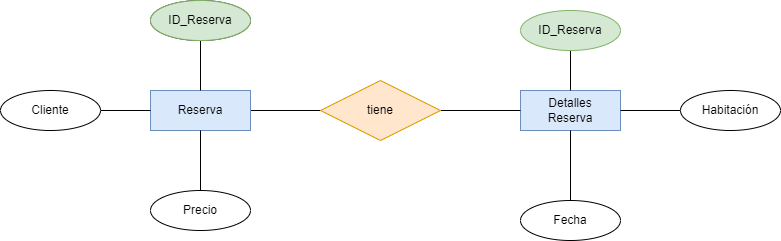

The diagram above was exported from draw.io. Its source (the exported page's mxGraphModel, read from the mxfile embedded in the PNG):
<mxGraphModel dx="1216" dy="779" grid="1" gridSize="10" guides="1" tooltips="1" connect="1" arrows="1" fold="1" page="1" pageScale="1" pageWidth="850" pageHeight="1100" math="0" shadow="0">
  <root>
    <mxCell id="0" />
    <mxCell id="1" parent="0" />
    <mxCell id="2" value="" style="edgeStyle=none;html=1;fontColor=#000000;endArrow=none;endFill=0;" edge="1" parent="1" source="4" target="7">
      <mxGeometry relative="1" as="geometry" />
    </mxCell>
    <mxCell id="3" value="1:1" style="edgeLabel;html=1;align=center;verticalAlign=middle;resizable=0;points=[];fontColor=#FFFFFF;" vertex="1" connectable="0" parent="2">
      <mxGeometry x="0.3143" y="2" relative="1" as="geometry">
        <mxPoint x="-26" y="-8" as="offset" />
      </mxGeometry>
    </mxCell>
    <mxCell id="4" value="Reserva" style="whiteSpace=wrap;html=1;align=center;fillColor=#dae8fc;strokeColor=#6c8ebf;fontColor=#000000;" vertex="1" parent="1">
      <mxGeometry x="210" y="210" width="100" height="40" as="geometry" />
    </mxCell>
    <mxCell id="5" value="Detalles&lt;br&gt;Reserva" style="whiteSpace=wrap;html=1;align=center;fillColor=#dae8fc;strokeColor=#6c8ebf;fontColor=#000000;" vertex="1" parent="1">
      <mxGeometry x="580" y="210" width="100" height="40" as="geometry" />
    </mxCell>
    <mxCell id="6" value="" style="edgeStyle=none;html=1;fontColor=#FFFFFF;endArrow=none;endFill=0;" edge="1" parent="1" source="7" target="5">
      <mxGeometry relative="1" as="geometry" />
    </mxCell>
    <mxCell id="7" value="tiene" style="shape=rhombus;perimeter=rhombusPerimeter;whiteSpace=wrap;html=1;align=center;fillColor=#ffe6cc;strokeColor=#d79b00;fontColor=#000000;" vertex="1" parent="1">
      <mxGeometry x="380" y="200" width="120" height="60" as="geometry" />
    </mxCell>
    <mxCell id="8" value="1:N" style="edgeLabel;html=1;align=center;verticalAlign=middle;resizable=0;points=[];fontColor=#FFFFFF;" vertex="1" connectable="0" parent="1">
      <mxGeometry x="530" y="220" as="geometry">
        <mxPoint x="35" y="-1" as="offset" />
      </mxGeometry>
    </mxCell>
    <mxCell id="9" value="1:N" style="edgeLabel;html=1;align=center;verticalAlign=middle;resizable=0;points=[];fontColor=#FFFFFF;" vertex="1" connectable="0" parent="1">
      <mxGeometry x="450" y="170" as="geometry">
        <mxPoint x="-12" y="6" as="offset" />
      </mxGeometry>
    </mxCell>
    <mxCell id="10" value="" style="edgeStyle=none;html=1;fontColor=#FFFFFF;endArrow=none;endFill=0;" edge="1" parent="1" target="4">
      <mxGeometry relative="1" as="geometry">
        <mxPoint x="260" y="310" as="sourcePoint" />
      </mxGeometry>
    </mxCell>
    <mxCell id="11" value="" style="edgeStyle=none;html=1;fontColor=#FFFFFF;endArrow=none;endFill=0;" edge="1" parent="1" source="12" target="4">
      <mxGeometry relative="1" as="geometry" />
    </mxCell>
    <mxCell id="12" value="Attribute" style="ellipse;whiteSpace=wrap;html=1;align=center;fontColor=#FFFFFF;" vertex="1" parent="1">
      <mxGeometry x="210" y="120" width="100" height="40" as="geometry" />
    </mxCell>
    <mxCell id="13" value="" style="edgeStyle=none;html=1;fontColor=#FFFFFF;endArrow=none;endFill=0;" edge="1" parent="1" source="14" target="5">
      <mxGeometry relative="1" as="geometry" />
    </mxCell>
    <mxCell id="14" value="ID_Reserva" style="ellipse;whiteSpace=wrap;html=1;align=center;fillColor=#d5e8d4;strokeColor=#82b366;fontColor=#000000;" vertex="1" parent="1">
      <mxGeometry x="580" y="130" width="100" height="40" as="geometry" />
    </mxCell>
    <mxCell id="15" value="" style="edgeStyle=none;html=1;fontColor=#FFFFFF;endArrow=none;endFill=0;" edge="1" parent="1" source="16" target="5">
      <mxGeometry relative="1" as="geometry" />
    </mxCell>
    <mxCell id="16" value="Fecha" style="ellipse;whiteSpace=wrap;html=1;align=center;fontColor=#000000;fillColor=#FFFFFF;" vertex="1" parent="1">
      <mxGeometry x="580" y="320" width="100" height="40" as="geometry" />
    </mxCell>
    <mxCell id="17" value="ID_Reserva" style="ellipse;whiteSpace=wrap;html=1;align=center;fillColor=#d5e8d4;strokeColor=#82b366;fontColor=#000000;" vertex="1" parent="1">
      <mxGeometry x="210" y="120" width="100" height="40" as="geometry" />
    </mxCell>
    <mxCell id="18" value="" style="edgeStyle=none;html=1;endArrow=none;endFill=0;" edge="1" parent="1" source="19" target="4">
      <mxGeometry relative="1" as="geometry" />
    </mxCell>
    <mxCell id="19" value="Cliente" style="ellipse;whiteSpace=wrap;html=1;align=center;fontColor=#000000;fillColor=#FFFFFF;" vertex="1" parent="1">
      <mxGeometry x="60" y="210" width="100" height="40" as="geometry" />
    </mxCell>
    <mxCell id="20" value="Precio" style="ellipse;whiteSpace=wrap;html=1;align=center;fontColor=#000000;fillColor=#FFFFFF;" vertex="1" parent="1">
      <mxGeometry x="210" y="310" width="100" height="40" as="geometry" />
    </mxCell>
    <mxCell id="22" value="" style="edgeStyle=none;html=1;endArrow=none;endFill=0;" edge="1" parent="1" source="21" target="5">
      <mxGeometry relative="1" as="geometry" />
    </mxCell>
    <mxCell id="21" value="Habitación" style="ellipse;whiteSpace=wrap;html=1;align=center;fontColor=#000000;fillColor=#FFFFFF;" vertex="1" parent="1">
      <mxGeometry x="740" y="210" width="100" height="40" as="geometry" />
    </mxCell>
  </root>
</mxGraphModel>